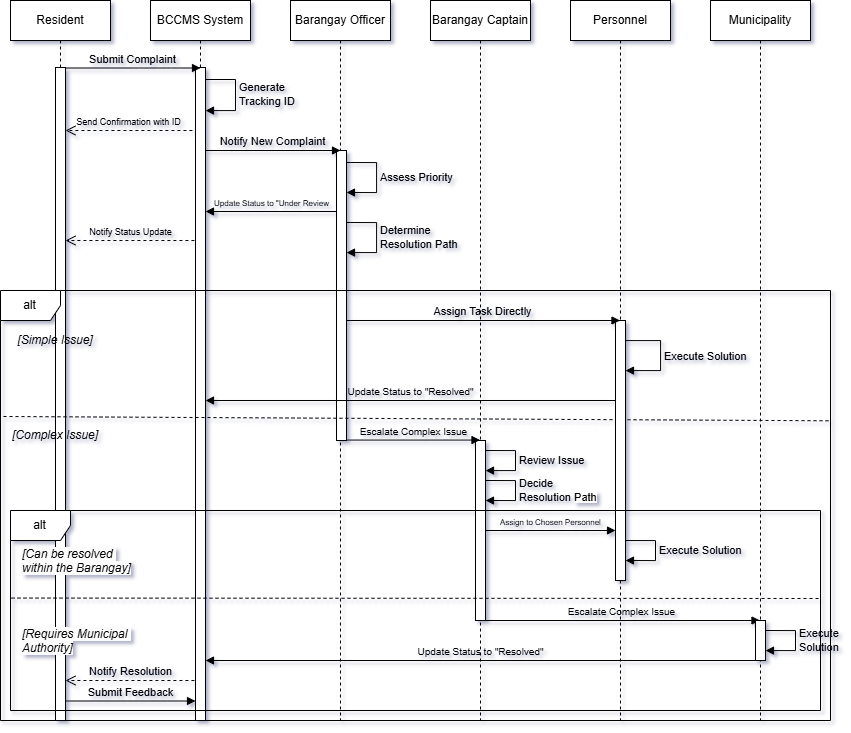

The diagram above was exported from draw.io. Its source (the exported page's mxGraphModel, read from the mxfile embedded in the PNG):
<mxGraphModel dx="1909" dy="1013" grid="0" gridSize="10" guides="1" tooltips="1" connect="1" arrows="1" fold="1" page="1" pageScale="1" pageWidth="850" pageHeight="1100" background="none" math="0" shadow="0" adaptiveColors="simple">
  <root>
    <mxCell id="0" />
    <mxCell id="1" parent="0" />
    <mxCell id="aM9ryv3xv72pqoxQDRHE-1" value="Resident" style="shape=umlLifeline;perimeter=lifelinePerimeter;whiteSpace=wrap;html=1;container=0;dropTarget=0;collapsible=0;recursiveResize=0;outlineConnect=0;portConstraint=eastwest;newEdgeStyle={&quot;edgeStyle&quot;:&quot;elbowEdgeStyle&quot;,&quot;elbow&quot;:&quot;vertical&quot;,&quot;curved&quot;:0,&quot;rounded&quot;:0};labelBackgroundColor=none;" parent="1" vertex="1">
      <mxGeometry x="20" y="40" width="100" height="720" as="geometry" />
    </mxCell>
    <mxCell id="1YyN6e3GibRUnLkppE-c-29" value="" style="html=1;points=[[0,0,0,0,5],[0,1,0,0,-5],[1,0,0,0,5],[1,1,0,0,-5]];perimeter=orthogonalPerimeter;outlineConnect=0;targetShapes=umlLifeline;portConstraint=eastwest;newEdgeStyle={&quot;curved&quot;:0,&quot;rounded&quot;:0};labelBackgroundColor=none;" vertex="1" parent="aM9ryv3xv72pqoxQDRHE-1">
      <mxGeometry x="45" y="67" width="10" height="653" as="geometry" />
    </mxCell>
    <mxCell id="aM9ryv3xv72pqoxQDRHE-5" value="BCCMS System" style="shape=umlLifeline;perimeter=lifelinePerimeter;whiteSpace=wrap;html=1;container=0;dropTarget=0;collapsible=0;recursiveResize=0;outlineConnect=0;portConstraint=eastwest;newEdgeStyle={&quot;edgeStyle&quot;:&quot;elbowEdgeStyle&quot;,&quot;elbow&quot;:&quot;vertical&quot;,&quot;curved&quot;:0,&quot;rounded&quot;:0};labelBackgroundColor=none;" parent="1" vertex="1">
      <mxGeometry x="160" y="40" width="100" height="720" as="geometry" />
    </mxCell>
    <mxCell id="1YyN6e3GibRUnLkppE-c-26" value="" style="html=1;points=[[0,0,0,0,5],[0,1,0,0,-5],[1,0,0,0,5],[1,1,0,0,-5]];perimeter=orthogonalPerimeter;outlineConnect=0;targetShapes=umlLifeline;portConstraint=eastwest;newEdgeStyle={&quot;curved&quot;:0,&quot;rounded&quot;:0};labelBackgroundColor=none;" vertex="1" parent="aM9ryv3xv72pqoxQDRHE-5">
      <mxGeometry x="45" y="67" width="10" height="653" as="geometry" />
    </mxCell>
    <mxCell id="1YyN6e3GibRUnLkppE-c-15" value="Generate&amp;nbsp;&lt;div&gt;Tracking ID&lt;/div&gt;" style="html=1;align=left;spacingLeft=2;endArrow=block;rounded=0;edgeStyle=orthogonalEdgeStyle;curved=0;rounded=0;labelBackgroundColor=none;fontColor=default;" edge="1" target="1YyN6e3GibRUnLkppE-c-26" parent="aM9ryv3xv72pqoxQDRHE-5" source="1YyN6e3GibRUnLkppE-c-26">
      <mxGeometry relative="1" as="geometry">
        <mxPoint x="57.950000000000045" y="79.18499999999995" as="sourcePoint" />
        <Array as="points">
          <mxPoint x="85" y="79" />
          <mxPoint x="85" y="110" />
        </Array>
        <mxPoint x="60" y="110" as="targetPoint" />
      </mxGeometry>
    </mxCell>
    <mxCell id="1YyN6e3GibRUnLkppE-c-2" value="Barangay Officer" style="shape=umlLifeline;perimeter=lifelinePerimeter;whiteSpace=wrap;html=1;container=0;dropTarget=0;collapsible=0;recursiveResize=0;outlineConnect=0;portConstraint=eastwest;newEdgeStyle={&quot;edgeStyle&quot;:&quot;elbowEdgeStyle&quot;,&quot;elbow&quot;:&quot;vertical&quot;,&quot;curved&quot;:0,&quot;rounded&quot;:0};labelBackgroundColor=none;" vertex="1" parent="1">
      <mxGeometry x="300" y="40" width="100" height="720" as="geometry" />
    </mxCell>
    <mxCell id="1YyN6e3GibRUnLkppE-c-21" value="&lt;span style=&quot;color: rgba(0, 0, 0, 0); font-family: monospace; font-size: 0px; text-align: start;&quot;&gt;%3CmxGraphModel%3E%3Croot%3E%3CmxCell%20id%3D%220%22%2F%3E%3CmxCell%20id%3D%221%22%20parent%3D%220%22%2F%3E%3CmxCell%20id%3D%222%22%20value%3D%22Submit%20Complaint%22%20style%3D%22html%3D1%3BverticalAlign%3Dbottom%3BendArrow%3Dblock%3Bcurved%3D0%3Brounded%3D0%3BentryX%3D1%3BentryY%3D0.5%3BentryDx%3D0%3BentryDy%3D0%3B%22%20edge%3D%221%22%20parent%3D%221%22%3E%3CmxGeometry%20width%3D%2280%22%20relative%3D%221%22%20as%3D%22geometry%22%3E%3CmxPoint%20x%3D%2275%22%20y%3D%22108%22%20as%3D%22sourcePoint%22%2F%3E%3CmxPoint%20x%3D%22210%22%20y%3D%22107.49999999999994%22%20as%3D%22targetPoint%22%2F%3E%3C%2FmxGeometry%3E%3C%2FmxCell%3E%3C%2Froot%3E%3C%2FmxGraphModel%3E&lt;/span&gt;&lt;span style=&quot;color: rgba(0, 0, 0, 0); font-family: monospace; font-size: 0px; text-align: start;&quot;&gt;%3CmxGraphModel%3E%3Croot%3E%3CmxCell%20id%3D%220%22%2F%3E%3CmxCell%20id%3D%221%22%20parent%3D%220%22%2F%3E%3CmxCell%20id%3D%222%22%20value%3D%22Submit%20Complaint%22%20style%3D%22html%3D1%3BverticalAlign%3Dbottom%3BendArrow%3Dblock%3Bcurved%3D0%3Brounded%3D0%3BentryX%3D1%3BentryY%3D0.5%3BentryDx%3D0%3BentryDy%3D0%3B%22%20edge%3D%221%22%20parent%3D%221%22%3E%3CmxGeometry%20width%3D%2280%22%20relative%3D%221%22%20as%3D%22geometry%22%3E%3CmxPoint%20x%3D%2275%22%20y%3D%22108%22%20as%3D%22sourcePoint%22%2F%3E%3CmxPoint%20x%3D%22210%22%20y%3D%22107.49999999999994%22%20as%3D%22targetPoint%22%2F%3E%3C%2FmxGeometry%3E%3C%2FmxCell%3E%3C%2Froot%3E%3C%2FmxGraphModel%3E&lt;/span&gt;" style="html=1;points=[[0,0,0,0,5],[0,1,0,0,-5],[1,0,0,0,5],[1,1,0,0,-5]];perimeter=orthogonalPerimeter;outlineConnect=0;targetShapes=umlLifeline;portConstraint=eastwest;newEdgeStyle={&quot;curved&quot;:0,&quot;rounded&quot;:0};labelBackgroundColor=none;" vertex="1" parent="1YyN6e3GibRUnLkppE-c-2">
      <mxGeometry x="46" y="150" width="10" height="290" as="geometry" />
    </mxCell>
    <mxCell id="1YyN6e3GibRUnLkppE-c-22" value="Assess Priority" style="html=1;align=left;spacingLeft=2;endArrow=block;rounded=0;edgeStyle=orthogonalEdgeStyle;curved=0;rounded=0;labelBackgroundColor=none;fontColor=default;" edge="1" parent="1YyN6e3GibRUnLkppE-c-2">
      <mxGeometry relative="1" as="geometry">
        <mxPoint x="56" y="162" as="sourcePoint" />
        <Array as="points">
          <mxPoint x="86" y="162" />
          <mxPoint x="86" y="192" />
        </Array>
        <mxPoint x="56" y="192" as="targetPoint" />
      </mxGeometry>
    </mxCell>
    <mxCell id="1YyN6e3GibRUnLkppE-c-6" value="Barangay Captain" style="shape=umlLifeline;perimeter=lifelinePerimeter;whiteSpace=wrap;html=1;container=0;dropTarget=0;collapsible=0;recursiveResize=0;outlineConnect=0;portConstraint=eastwest;newEdgeStyle={&quot;edgeStyle&quot;:&quot;elbowEdgeStyle&quot;,&quot;elbow&quot;:&quot;vertical&quot;,&quot;curved&quot;:0,&quot;rounded&quot;:0};labelBackgroundColor=none;" vertex="1" parent="1">
      <mxGeometry x="440" y="40" width="100" height="720" as="geometry" />
    </mxCell>
    <mxCell id="1YyN6e3GibRUnLkppE-c-51" value="" style="html=1;points=[[0,0,0,0,5],[0,1,0,0,-5],[1,0,0,0,5],[1,1,0,0,-5]];perimeter=orthogonalPerimeter;outlineConnect=0;targetShapes=umlLifeline;portConstraint=eastwest;newEdgeStyle={&quot;curved&quot;:0,&quot;rounded&quot;:0};labelBackgroundColor=none;" vertex="1" parent="1YyN6e3GibRUnLkppE-c-6">
      <mxGeometry x="45" y="440" width="10" height="180" as="geometry" />
    </mxCell>
    <mxCell id="1YyN6e3GibRUnLkppE-c-52" value="Review Issue" style="html=1;align=left;spacingLeft=2;endArrow=block;rounded=0;edgeStyle=orthogonalEdgeStyle;curved=0;rounded=0;labelBackgroundColor=none;fontColor=default;" edge="1" target="1YyN6e3GibRUnLkppE-c-51" parent="1YyN6e3GibRUnLkppE-c-6">
      <mxGeometry relative="1" as="geometry">
        <mxPoint x="55" y="450" as="sourcePoint" />
        <Array as="points">
          <mxPoint x="85" y="450" />
          <mxPoint x="85" y="470" />
        </Array>
        <mxPoint x="60" y="470" as="targetPoint" />
      </mxGeometry>
    </mxCell>
    <mxCell id="1YyN6e3GibRUnLkppE-c-7" value="Personnel" style="shape=umlLifeline;perimeter=lifelinePerimeter;whiteSpace=wrap;html=1;container=0;dropTarget=0;collapsible=0;recursiveResize=0;outlineConnect=0;portConstraint=eastwest;newEdgeStyle={&quot;edgeStyle&quot;:&quot;elbowEdgeStyle&quot;,&quot;elbow&quot;:&quot;vertical&quot;,&quot;curved&quot;:0,&quot;rounded&quot;:0};labelBackgroundColor=none;" vertex="1" parent="1">
      <mxGeometry x="580" y="40" width="100" height="720" as="geometry" />
    </mxCell>
    <mxCell id="1YyN6e3GibRUnLkppE-c-8" value="Municipality" style="shape=umlLifeline;perimeter=lifelinePerimeter;whiteSpace=wrap;html=1;container=0;dropTarget=0;collapsible=0;recursiveResize=0;outlineConnect=0;portConstraint=eastwest;newEdgeStyle={&quot;edgeStyle&quot;:&quot;elbowEdgeStyle&quot;,&quot;elbow&quot;:&quot;vertical&quot;,&quot;curved&quot;:0,&quot;rounded&quot;:0};labelBackgroundColor=none;" vertex="1" parent="1">
      <mxGeometry x="720" y="40" width="100" height="720" as="geometry" />
    </mxCell>
    <mxCell id="1YyN6e3GibRUnLkppE-c-13" value="Submit Complaint" style="html=1;verticalAlign=bottom;endArrow=block;curved=0;rounded=0;entryX=1;entryY=0.5;entryDx=0;entryDy=0;labelBackgroundColor=none;fontColor=default;" edge="1" parent="1" source="1YyN6e3GibRUnLkppE-c-29">
      <mxGeometry width="80" relative="1" as="geometry">
        <mxPoint x="76.08999999999992" y="100.00000000000001" as="sourcePoint" />
        <mxPoint x="210" y="107.49999999999994" as="targetPoint" />
      </mxGeometry>
    </mxCell>
    <mxCell id="1YyN6e3GibRUnLkppE-c-16" value="&lt;font style=&quot;font-size: 9px;&quot;&gt;Send Confirmation with ID&lt;/font&gt;" style="html=1;verticalAlign=bottom;endArrow=open;dashed=1;endSize=8;curved=0;rounded=0;exitX=0.915;exitY=-0.039;exitDx=0;exitDy=0;exitPerimeter=0;labelBackgroundColor=none;fontColor=default;" edge="1" parent="1" target="1YyN6e3GibRUnLkppE-c-29">
      <mxGeometry relative="1" as="geometry">
        <mxPoint x="201.91500000000008" y="170.00499999999997" as="sourcePoint" />
        <mxPoint x="80" y="170" as="targetPoint" />
      </mxGeometry>
    </mxCell>
    <mxCell id="1YyN6e3GibRUnLkppE-c-17" value="Notify New Complaint" style="html=1;verticalAlign=bottom;endArrow=block;curved=0;rounded=0;labelBackgroundColor=none;fontColor=default;" edge="1" parent="1" source="1YyN6e3GibRUnLkppE-c-26">
      <mxGeometry width="80" relative="1" as="geometry">
        <mxPoint x="218.10000000000002" y="189.91000000000003" as="sourcePoint" />
        <mxPoint x="350" y="190" as="targetPoint" />
      </mxGeometry>
    </mxCell>
    <mxCell id="1YyN6e3GibRUnLkppE-c-30" value="&lt;font style=&quot;font-size: 8px;&quot;&gt;Update Status to &quot;Under Review&lt;/font&gt;" style="html=1;verticalAlign=bottom;endArrow=block;curved=0;rounded=0;labelBackgroundColor=none;fontColor=default;" edge="1" parent="1">
      <mxGeometry width="80" relative="1" as="geometry">
        <mxPoint x="346" y="251" as="sourcePoint" />
        <mxPoint x="215" y="251" as="targetPoint" />
      </mxGeometry>
    </mxCell>
    <mxCell id="1YyN6e3GibRUnLkppE-c-31" value="&lt;font style=&quot;font-size: 9px;&quot;&gt;Notify Status Update&lt;/font&gt;" style="html=1;verticalAlign=bottom;endArrow=open;dashed=1;endSize=8;curved=0;rounded=0;exitX=0.915;exitY=-0.039;exitDx=0;exitDy=0;exitPerimeter=0;labelBackgroundColor=none;fontColor=default;" edge="1" parent="1" target="1YyN6e3GibRUnLkppE-c-29">
      <mxGeometry relative="1" as="geometry">
        <mxPoint x="203.91500000000008" y="280.005" as="sourcePoint" />
        <mxPoint x="80" y="280" as="targetPoint" />
      </mxGeometry>
    </mxCell>
    <mxCell id="1YyN6e3GibRUnLkppE-c-34" value="Determine&amp;nbsp;&lt;br&gt;Resolution Path" style="html=1;align=left;spacingLeft=2;endArrow=block;rounded=0;edgeStyle=orthogonalEdgeStyle;curved=0;rounded=0;labelBackgroundColor=none;fontColor=default;" edge="1" parent="1" target="1YyN6e3GibRUnLkppE-c-21">
      <mxGeometry relative="1" as="geometry">
        <mxPoint x="356" y="262" as="sourcePoint" />
        <Array as="points">
          <mxPoint x="386" y="262" />
          <mxPoint x="386" y="292" />
        </Array>
        <mxPoint x="361" y="292.0000000000001" as="targetPoint" />
      </mxGeometry>
    </mxCell>
    <mxCell id="1YyN6e3GibRUnLkppE-c-38" value="alt" style="shape=umlFrame;whiteSpace=wrap;html=1;pointerEvents=0;labelBackgroundColor=none;" vertex="1" parent="1">
      <mxGeometry x="10" y="330" width="830" height="430" as="geometry" />
    </mxCell>
    <mxCell id="1YyN6e3GibRUnLkppE-c-39" value="" style="endArrow=none;dashed=1;html=1;rounded=0;entryX=0.996;entryY=0.303;entryDx=0;entryDy=0;entryPerimeter=0;labelBackgroundColor=none;fontColor=default;" edge="1" parent="1">
      <mxGeometry width="50" height="50" relative="1" as="geometry">
        <mxPoint x="13" y="456" as="sourcePoint" />
        <mxPoint x="839.6799999999998" y="460.28999999999996" as="targetPoint" />
      </mxGeometry>
    </mxCell>
    <mxCell id="1YyN6e3GibRUnLkppE-c-40" value="[Simple Issue]" style="text;html=1;align=center;verticalAlign=middle;whiteSpace=wrap;rounded=0;fontStyle=2;labelBackgroundColor=none;" vertex="1" parent="1">
      <mxGeometry x="10" y="365" width="110" height="30" as="geometry" />
    </mxCell>
    <mxCell id="1YyN6e3GibRUnLkppE-c-45" value="" style="html=1;points=[[0,0,0,0,5],[0,1,0,0,-5],[1,0,0,0,5],[1,1,0,0,-5]];perimeter=orthogonalPerimeter;outlineConnect=0;targetShapes=umlLifeline;portConstraint=eastwest;newEdgeStyle={&quot;curved&quot;:0,&quot;rounded&quot;:0};labelBackgroundColor=none;" vertex="1" parent="1">
      <mxGeometry x="625" y="360" width="10" height="260" as="geometry" />
    </mxCell>
    <mxCell id="1YyN6e3GibRUnLkppE-c-46" value="Execute Solution" style="html=1;align=left;spacingLeft=2;endArrow=block;rounded=0;edgeStyle=orthogonalEdgeStyle;curved=0;rounded=0;labelBackgroundColor=none;fontColor=default;" edge="1" target="1YyN6e3GibRUnLkppE-c-45" parent="1" source="1YyN6e3GibRUnLkppE-c-45">
      <mxGeometry relative="1" as="geometry">
        <mxPoint x="640" y="380" as="sourcePoint" />
        <Array as="points">
          <mxPoint x="670" y="380" />
          <mxPoint x="670" y="410" />
        </Array>
        <mxPoint x="645" y="410.0000000000001" as="targetPoint" />
      </mxGeometry>
    </mxCell>
    <mxCell id="1YyN6e3GibRUnLkppE-c-47" value="&lt;font style=&quot;font-size: 10px;&quot;&gt;Update Status to &quot;Resolved&quot;&lt;/font&gt;" style="html=1;verticalAlign=bottom;endArrow=block;curved=0;rounded=0;labelBackgroundColor=none;fontColor=default;" edge="1" parent="1" target="1YyN6e3GibRUnLkppE-c-26">
      <mxGeometry width="80" relative="1" as="geometry">
        <mxPoint x="625" y="440.00000000000006" as="sourcePoint" />
        <mxPoint x="220" y="440" as="targetPoint" />
      </mxGeometry>
    </mxCell>
    <mxCell id="1YyN6e3GibRUnLkppE-c-49" value="[Complex Issue]" style="text;html=1;align=center;verticalAlign=middle;whiteSpace=wrap;rounded=0;fontStyle=2;labelBackgroundColor=none;" vertex="1" parent="1">
      <mxGeometry x="10" y="460" width="110" height="30" as="geometry" />
    </mxCell>
    <mxCell id="1YyN6e3GibRUnLkppE-c-50" value="&lt;font style=&quot;font-size: 10px;&quot;&gt;Escalate Complex Issue&lt;/font&gt;" style="html=1;verticalAlign=bottom;endArrow=block;curved=0;rounded=0;labelBackgroundColor=none;fontColor=default;" edge="1" parent="1" target="1YyN6e3GibRUnLkppE-c-6">
      <mxGeometry width="80" relative="1" as="geometry">
        <mxPoint x="356" y="479.55" as="sourcePoint" />
        <mxPoint x="480" y="480" as="targetPoint" />
      </mxGeometry>
    </mxCell>
    <mxCell id="1YyN6e3GibRUnLkppE-c-54" value="Decide&amp;nbsp;&lt;div&gt;Resolution&amp;nbsp;&lt;span style=&quot;background-color: light-dark(#ffffff, var(--ge-dark-color, #121212)); color: light-dark(rgb(0, 0, 0), rgb(255, 255, 255));&quot;&gt;Path&lt;/span&gt;&lt;/div&gt;" style="html=1;align=left;spacingLeft=2;endArrow=block;rounded=0;edgeStyle=orthogonalEdgeStyle;curved=0;rounded=0;labelBackgroundColor=none;fontColor=default;" edge="1" parent="1">
      <mxGeometry relative="1" as="geometry">
        <mxPoint x="495" y="520" as="sourcePoint" />
        <Array as="points">
          <mxPoint x="525" y="520" />
          <mxPoint x="525" y="540" />
        </Array>
        <mxPoint x="495" y="540" as="targetPoint" />
      </mxGeometry>
    </mxCell>
    <mxCell id="1YyN6e3GibRUnLkppE-c-55" value="alt" style="shape=umlFrame;whiteSpace=wrap;html=1;pointerEvents=0;labelBackgroundColor=none;" vertex="1" parent="1">
      <mxGeometry x="20" y="550" width="810" height="200" as="geometry" />
    </mxCell>
    <mxCell id="1YyN6e3GibRUnLkppE-c-56" value="&lt;font style=&quot;font-size: 8px;&quot;&gt;Assign to Chosen Personnel&amp;nbsp;&lt;/font&gt;" style="html=1;verticalAlign=bottom;endArrow=block;curved=0;rounded=0;entryX=-0.044;entryY=0.888;entryDx=0;entryDy=0;entryPerimeter=0;labelBackgroundColor=none;fontColor=default;" edge="1" parent="1">
      <mxGeometry width="80" relative="1" as="geometry">
        <mxPoint x="495.44" y="569.9999999999999" as="sourcePoint" />
        <mxPoint x="625" y="569.9999999999999" as="targetPoint" />
      </mxGeometry>
    </mxCell>
    <mxCell id="1YyN6e3GibRUnLkppE-c-57" value="&lt;span style=&quot;color: rgb(0, 0, 0); font-family: Helvetica; font-size: 12px; font-style: italic; font-variant-ligatures: normal; font-variant-caps: normal; font-weight: 400; letter-spacing: normal; orphans: 2; text-align: center; text-indent: 0px; text-transform: none; widows: 2; word-spacing: 0px; -webkit-text-stroke-width: 0px; white-space: normal; background-color: rgb(251, 251, 251); text-decoration-thickness: initial; text-decoration-style: initial; text-decoration-color: initial; float: none; display: inline !important;&quot;&gt;[Can be resolved&amp;nbsp;&lt;/span&gt;&lt;div&gt;&lt;span style=&quot;color: rgb(0, 0, 0); font-family: Helvetica; font-size: 12px; font-style: italic; font-variant-ligatures: normal; font-variant-caps: normal; font-weight: 400; letter-spacing: normal; orphans: 2; text-align: center; text-indent: 0px; text-transform: none; widows: 2; word-spacing: 0px; -webkit-text-stroke-width: 0px; white-space: normal; background-color: rgb(251, 251, 251); text-decoration-thickness: initial; text-decoration-style: initial; text-decoration-color: initial; float: none; display: inline !important;&quot;&gt;within the Barangay]&lt;/span&gt;&lt;/div&gt;" style="text;whiteSpace=wrap;html=1;labelBackgroundColor=none;" vertex="1" parent="1">
      <mxGeometry x="30" y="580" width="120" height="40" as="geometry" />
    </mxCell>
    <mxCell id="1YyN6e3GibRUnLkppE-c-58" value="&lt;span style=&quot;forced-color-adjust: none; color: rgb(0, 0, 0); font-family: Helvetica; font-size: 12px; font-variant-ligatures: normal; font-variant-caps: normal; font-weight: 400; letter-spacing: normal; orphans: 2; text-indent: 0px; text-transform: none; widows: 2; word-spacing: 0px; -webkit-text-stroke-width: 0px; white-space: normal; text-decoration-thickness: initial; text-decoration-style: initial; text-decoration-color: initial; font-style: italic; text-align: center; background-color: rgb(251, 251, 251); float: none; display: inline !important;&quot;&gt;[Requires Municipal&amp;nbsp;&lt;/span&gt;&lt;div&gt;&lt;span style=&quot;background-color: light-dark(rgb(251, 251, 251), rgb(21, 21, 21)); color: light-dark(rgb(0, 0, 0), rgb(237, 237, 237)); font-style: italic; text-align: center;&quot;&gt;Authority]&lt;/span&gt;&lt;/div&gt;" style="text;whiteSpace=wrap;html=1;labelBackgroundColor=none;" vertex="1" parent="1">
      <mxGeometry x="30" y="660" width="140" height="50" as="geometry" />
    </mxCell>
    <mxCell id="1YyN6e3GibRUnLkppE-c-42" value="Assign Task Directly" style="html=1;verticalAlign=bottom;endArrow=block;curved=0;rounded=0;labelBackgroundColor=none;fontColor=default;" edge="1" parent="1" target="1YyN6e3GibRUnLkppE-c-7">
      <mxGeometry width="80" relative="1" as="geometry">
        <mxPoint x="356" y="360" as="sourcePoint" />
        <mxPoint x="436" y="360" as="targetPoint" />
      </mxGeometry>
    </mxCell>
    <mxCell id="1YyN6e3GibRUnLkppE-c-65" value="Execute Solution" style="html=1;align=left;spacingLeft=2;endArrow=block;rounded=0;edgeStyle=orthogonalEdgeStyle;curved=0;rounded=0;labelBackgroundColor=none;fontColor=default;" edge="1" parent="1">
      <mxGeometry relative="1" as="geometry">
        <mxPoint x="635" y="580" as="sourcePoint" />
        <Array as="points">
          <mxPoint x="665" y="580" />
          <mxPoint x="665" y="600" />
        </Array>
        <mxPoint x="635" y="600" as="targetPoint" />
      </mxGeometry>
    </mxCell>
    <mxCell id="1YyN6e3GibRUnLkppE-c-71" value="" style="endArrow=none;dashed=1;html=1;rounded=0;labelBackgroundColor=none;fontColor=default;" edge="1" parent="1">
      <mxGeometry width="50" height="50" relative="1" as="geometry">
        <mxPoint x="21" y="637.55" as="sourcePoint" />
        <mxPoint x="831" y="638" as="targetPoint" />
      </mxGeometry>
    </mxCell>
    <mxCell id="1YyN6e3GibRUnLkppE-c-72" value="&lt;font style=&quot;font-size: 10px;&quot;&gt;Update Status to &quot;Resolved&quot;&lt;/font&gt;" style="html=1;verticalAlign=bottom;endArrow=block;curved=0;rounded=0;labelBackgroundColor=none;fontColor=default;" edge="1" parent="1" source="1YyN6e3GibRUnLkppE-c-78">
      <mxGeometry width="80" relative="1" as="geometry">
        <mxPoint x="625" y="700.0000000000001" as="sourcePoint" />
        <mxPoint x="215" y="700" as="targetPoint" />
      </mxGeometry>
    </mxCell>
    <mxCell id="1YyN6e3GibRUnLkppE-c-73" value="&lt;font style=&quot;font-size: 10px;&quot;&gt;Escalate Complex Issue&lt;/font&gt;" style="html=1;verticalAlign=bottom;endArrow=block;curved=0;rounded=0;labelBackgroundColor=none;fontColor=default;" edge="1" parent="1" target="1YyN6e3GibRUnLkppE-c-8">
      <mxGeometry width="80" relative="1" as="geometry">
        <mxPoint x="491" y="660" as="sourcePoint" />
        <mxPoint x="625" y="660.45" as="targetPoint" />
      </mxGeometry>
    </mxCell>
    <mxCell id="1YyN6e3GibRUnLkppE-c-78" value="" style="html=1;points=[[0,0,0,0,5],[0,1,0,0,-5],[1,0,0,0,5],[1,1,0,0,-5]];perimeter=orthogonalPerimeter;outlineConnect=0;targetShapes=umlLifeline;portConstraint=eastwest;newEdgeStyle={&quot;curved&quot;:0,&quot;rounded&quot;:0};labelBackgroundColor=none;" vertex="1" parent="1">
      <mxGeometry x="765" y="660" width="10" height="40" as="geometry" />
    </mxCell>
    <mxCell id="1YyN6e3GibRUnLkppE-c-79" value="Execute&lt;div&gt;Solution&lt;/div&gt;" style="html=1;align=left;spacingLeft=2;endArrow=block;rounded=0;edgeStyle=orthogonalEdgeStyle;curved=0;rounded=0;labelBackgroundColor=none;fontColor=default;" edge="1" target="1YyN6e3GibRUnLkppE-c-78" parent="1">
      <mxGeometry relative="1" as="geometry">
        <mxPoint x="775" y="669.99" as="sourcePoint" />
        <Array as="points">
          <mxPoint x="805" y="670" />
          <mxPoint x="805" y="690" />
        </Array>
        <mxPoint x="780" y="700.017027027027" as="targetPoint" />
      </mxGeometry>
    </mxCell>
    <mxCell id="1YyN6e3GibRUnLkppE-c-82" value="&lt;font style=&quot;font-size: 11px;&quot;&gt;Notify Resolution&lt;/font&gt;" style="html=1;verticalAlign=bottom;endArrow=open;dashed=1;endSize=8;curved=0;rounded=0;exitX=0.915;exitY=-0.039;exitDx=0;exitDy=0;exitPerimeter=0;labelBackgroundColor=none;fontColor=default;" edge="1" parent="1">
      <mxGeometry relative="1" as="geometry">
        <mxPoint x="203.91500000000008" y="720.005" as="sourcePoint" />
        <mxPoint x="75" y="720" as="targetPoint" />
      </mxGeometry>
    </mxCell>
    <mxCell id="1YyN6e3GibRUnLkppE-c-83" value="Submit Feedback" style="html=1;verticalAlign=bottom;endArrow=block;curved=0;rounded=0;entryX=1;entryY=0.5;entryDx=0;entryDy=0;labelBackgroundColor=none;fontColor=default;" edge="1" parent="1" source="1YyN6e3GibRUnLkppE-c-29">
      <mxGeometry width="80" relative="1" as="geometry">
        <mxPoint x="80" y="740" as="sourcePoint" />
        <mxPoint x="205" y="740.5" as="targetPoint" />
      </mxGeometry>
    </mxCell>
  </root>
</mxGraphModel>